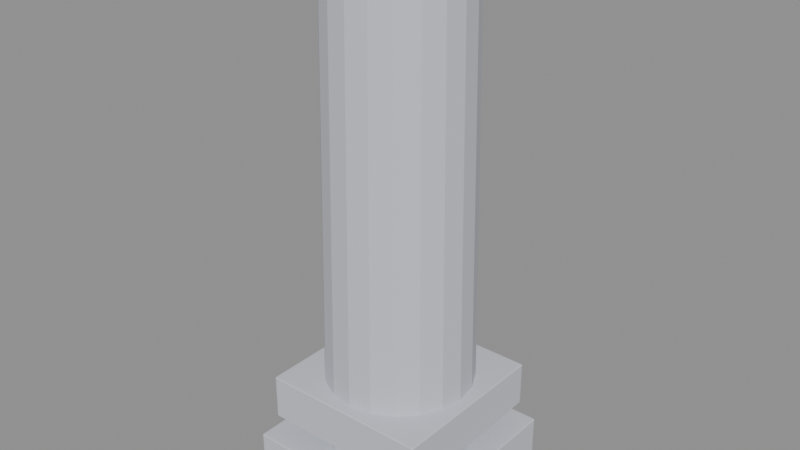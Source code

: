 # Source: pillar.blend  (saved by Blender 5.2.44; exported with 4.5.12 LTS)
import bpy
from mathutils import Matrix  # noqa: F401  (used for matrix-valued properties, if any)

bpy.ops.wm.read_factory_settings(use_empty=True)
scene = bpy.context.scene
scene.name = 'Scene'

# ---- materials (node trees are filled in below, after node groups)
mat_stonegrey = bpy.data.materials.new('StoneGrey')

# ---- material node trees
mat_stonegrey.use_nodes = True; mat_stonegrey.node_tree.nodes.clear()
_N = mat_stonegrey.node_tree.nodes; _L = mat_stonegrey.node_tree.links
n0 = _N.new('ShaderNodeBsdfPrincipled'); n0.name = 'Principled BSDF'; n0.location = (-200, 100)
n0.inputs[0].default_value = (0.58, 0.6, 0.66, 1.0)
n0.inputs[2].default_value = 0.88
n0.inputs[10].default_value = 0.005
n1 = _N.new('ShaderNodeOutputMaterial'); n1.name = 'Material Output'; n1.location = (200, 100)
_L.new(n0.outputs[0], n1.inputs[0])
n1.is_active_output = True

# ---- meshes
me_cube = bpy.data.meshes.new('Cube')
me_cube.from_pydata([(-0.49, -0.49, -0.5), (-0.49, -0.5, -0.49), (-0.5, -0.49, -0.49), (-0.49, -0.4971, -0.4971), (-0.4958, -0.4958, -0.4958), (-0.4971, -0.4971, -0.49), (-0.4971, -0.49, -0.4971), (-0.49, -0.5, 0.49), (-0.49, -0.49, 0.5), (-0.5, -0.49, 0.49), (-0.49, -0.4971, 0.4971), (-0.4958, -0.4958, 0.4958), (-0.4971, -0.49, 0.4971), (-0.4971, -0.4971, 0.49), (-0.49, 0.49, -0.5), (-0.5, 0.49, -0.49), (-0.49, 0.5, -0.49), (-0.4971, 0.49, -0.4971), (-0.4958, 0.4958, -0.4958), (-0.4971, 0.4971, -0.49), (-0.49, 0.4971, -0.4971), (-0.49, 0.49, 0.5), (-0.49, 0.5, 0.49), (-0.5, 0.49, 0.49), (-0.49, 0.4971, 0.4971), (-0.4958, 0.4958, 0.4958), (-0.4971, 0.4971, 0.49), (-0.4971, 0.49, 0.4971), (0.49, -0.49, -0.5), (0.5, -0.49, -0.49), (0.49, -0.5, -0.49), (0.4971, -0.49, -0.4971), (0.4958, -0.4958, -0.4958), (0.4971, -0.4971, -0.49), (0.49, -0.4971, -0.4971), (0.49, -0.49, 0.5), (0.49, -0.5, 0.49), (0.5, -0.49, 0.49), (0.49, -0.4971, 0.4971), (0.4958, -0.4958, 0.4958), (0.4971, -0.4971, 0.49), (0.4971, -0.49, 0.4971), (0.49, 0.49, -0.5), (0.49, 0.5, -0.49), (0.5, 0.49, -0.49), (0.49, 0.4971, -0.4971), (0.4958, 0.4958, -0.4958), (0.4971, 0.4971, -0.49), (0.4971, 0.49, -0.4971), (0.49, 0.49, 0.5), (0.5, 0.49, 0.49), (0.49, 0.5, 0.49), (0.4971, 0.49, 0.4971), (0.4958, 0.4958, 0.4958), (0.4971, 0.4971, 0.49), (0.49, 0.4971, 0.4971), (1.164e-10, 0.3745, 0.5357), (0.0, 0.3846, 0.5457), (2.91e-11, 0.3816, 0.5386), (0.0, 0.336, 10.18), (0.0, 0.3462, 10.17), (0.0, 0.3432, 10.18), (0.1157, 0.3562, 0.5357), (0.1188, 0.3658, 0.5457), (0.1179, 0.363, 0.5386), (0.1038, 0.3196, 10.18), (0.107, 0.3292, 10.17), (0.1061, 0.3264, 10.18), (0.2201, 0.303, 0.5357), (0.226, 0.3111, 0.5457), (0.2243, 0.3088, 0.5386), (0.1975, 0.2719, 10.18), (0.2035, 0.2801, 10.17), (0.2017, 0.2777, 10.18), (0.303, 0.2201, 0.5357), (0.3111, 0.226, 0.5457), (0.3088, 0.2243, 0.5386), (0.2719, 0.1975, 10.18), (0.2801, 0.2035, 10.17), (0.2777, 0.2017, 10.18), (0.3562, 0.1157, 0.5357), (0.3658, 0.1188, 0.5457), (0.363, 0.1179, 0.5386), (0.3196, 0.1038, 10.18), (0.3292, 0.107, 10.17), (0.3264, 0.1061, 10.18), (0.3745, -1.164e-10, 0.5357), (0.3846, 0.0, 0.5457), (0.3816, -2.91e-11, 0.5386), (0.336, 0.0, 10.18), (0.3462, 0.0, 10.17), (0.3432, 0.0, 10.18), (0.3562, -0.1157, 0.5357), (0.3658, -0.1188, 0.5457), (0.363, -0.1179, 0.5386), (0.3196, -0.1038, 10.18), (0.3292, -0.107, 10.17), (0.3264, -0.1061, 10.18), (0.303, -0.2201, 0.5357), (0.3111, -0.226, 0.5457), (0.3088, -0.2243, 0.5386), (0.2719, -0.1975, 10.18), (0.2801, -0.2035, 10.17), (0.2777, -0.2017, 10.18), (0.2201, -0.303, 0.5357), (0.226, -0.3111, 0.5457), (0.2243, -0.3088, 0.5386), (0.1975, -0.2719, 10.18), (0.2035, -0.2801, 10.17), (0.2017, -0.2777, 10.18), (0.1157, -0.3562, 0.5357), (0.1188, -0.3658, 0.5457), (0.1179, -0.363, 0.5386), (0.1038, -0.3196, 10.18), (0.107, -0.3292, 10.17), (0.1061, -0.3264, 10.18), (-1.164e-10, -0.3745, 0.5357), (0.0, -0.3846, 0.5457), (-2.91e-11, -0.3816, 0.5386), (0.0, -0.336, 10.18), (0.0, -0.3462, 10.17), (0.0, -0.3432, 10.18), (-0.1157, -0.3562, 0.5357), (-0.1188, -0.3658, 0.5457), (-0.1179, -0.363, 0.5386), (-0.1038, -0.3196, 10.18), (-0.107, -0.3292, 10.17), (-0.1061, -0.3264, 10.18), (-0.2201, -0.303, 0.5357), (-0.226, -0.3111, 0.5457), (-0.2243, -0.3088, 0.5386), (-0.1975, -0.2719, 10.18), (-0.2035, -0.2801, 10.17), (-0.2017, -0.2777, 10.18), (-0.303, -0.2201, 0.5357), (-0.3111, -0.226, 0.5457), (-0.3088, -0.2243, 0.5386), (-0.2719, -0.1975, 10.18), (-0.2801, -0.2035, 10.17), (-0.2777, -0.2017, 10.18), (-0.3562, -0.1157, 0.5357), (-0.3658, -0.1188, 0.5457), (-0.363, -0.1179, 0.5386), (-0.3196, -0.1038, 10.18), (-0.3292, -0.107, 10.17), (-0.3264, -0.1061, 10.18), (-0.3745, 1.164e-10, 0.5357), (-0.3846, 0.0, 0.5457), (-0.3816, 2.91e-11, 0.5386), (-0.336, 0.0, 10.18), (-0.3462, 0.0, 10.17), (-0.3432, 0.0, 10.18), (-0.3562, 0.1157, 0.5357), (-0.3658, 0.1188, 0.5457), (-0.363, 0.1179, 0.5386), (-0.3196, 0.1038, 10.18), (-0.3292, 0.107, 10.17), (-0.3264, 0.1061, 10.18), (-0.303, 0.2201, 0.5357), (-0.3111, 0.226, 0.5457), (-0.3088, 0.2243, 0.5386), (-0.2719, 0.1975, 10.18), (-0.2801, 0.2035, 10.17), (-0.2777, 0.2017, 10.18), (-0.2201, 0.303, 0.5357), (-0.226, 0.3111, 0.5457), (-0.2243, 0.3088, 0.5386), (-0.1975, 0.2719, 10.18), (-0.2035, 0.2801, 10.17), (-0.2017, 0.2777, 10.18), (-0.1157, 0.3562, 0.5357), (-0.1188, 0.3658, 0.5457), (-0.1179, 0.363, 0.5386), (-0.1038, 0.3196, 10.18), (-0.107, 0.3292, 10.17), (-0.1061, 0.3264, 10.18), (-0.4323, -0.4323, 0.9286), (-0.4323, -0.4423, 0.9386), (-0.4423, -0.4323, 0.9386), (-0.4323, -0.4394, 0.9315), (-0.4381, -0.4381, 0.9328), (-0.4394, -0.4394, 0.9386), (-0.4394, -0.4323, 0.9315), (-0.4323, -0.4423, 1.776), (-0.4323, -0.4323, 1.786), (-0.4423, -0.4323, 1.776), (-0.4323, -0.4394, 1.783), (-0.4381, -0.4381, 1.781), (-0.4394, -0.4323, 1.783), (-0.4394, -0.4394, 1.776), (-0.4323, 0.4323, 0.9286), (-0.4423, 0.4323, 0.9386), (-0.4323, 0.4423, 0.9386), (-0.4394, 0.4323, 0.9315), (-0.4381, 0.4381, 0.9328), (-0.4394, 0.4394, 0.9386), (-0.4323, 0.4394, 0.9315), (-0.4323, 0.4323, 1.786), (-0.4323, 0.4423, 1.776), (-0.4423, 0.4323, 1.776), (-0.4323, 0.4394, 1.783), (-0.4381, 0.4381, 1.781), (-0.4394, 0.4394, 1.776), (-0.4394, 0.4323, 1.783), (0.4323, -0.4323, 0.9286), (0.4423, -0.4323, 0.9386), (0.4323, -0.4423, 0.9386), (0.4394, -0.4323, 0.9315), (0.4381, -0.4381, 0.9328), (0.4394, -0.4394, 0.9386), (0.4323, -0.4394, 0.9315), (0.4323, -0.4323, 1.786), (0.4323, -0.4423, 1.776), (0.4423, -0.4323, 1.776), (0.4323, -0.4394, 1.783), (0.4381, -0.4381, 1.781), (0.4394, -0.4394, 1.776), (0.4394, -0.4323, 1.783), (0.4323, 0.4323, 0.9286), (0.4323, 0.4423, 0.9386), (0.4423, 0.4323, 0.9386), (0.4323, 0.4394, 0.9315), (0.4381, 0.4381, 0.9328), (0.4394, 0.4394, 0.9386), (0.4394, 0.4323, 0.9315), (0.4323, 0.4323, 1.786), (0.4423, 0.4323, 1.776), (0.4323, 0.4423, 1.776), (0.4394, 0.4323, 1.783), (0.4381, 0.4381, 1.781), (0.4394, 0.4394, 1.776), (0.4323, 0.4394, 1.783)], [], [(0, 3, 4, 6), (1, 5, 4, 3), (2, 6, 4, 5), (7, 10, 11, 13), (8, 12, 11, 10), (9, 13, 11, 12), (14, 17, 18, 20), (15, 19, 18, 17), (16, 20, 18, 19), (21, 24, 25, 27), (22, 26, 25, 24), (23, 27, 25, 26), (28, 31, 32, 34), (29, 33, 32, 31), (30, 34, 32, 33), (35, 38, 39, 41), (36, 40, 39, 38), (37, 41, 39, 40), (42, 45, 46, 48), (43, 47, 46, 45), (44, 48, 46, 47), (49, 52, 53, 55), (50, 54, 53, 52), (51, 55, 53, 54), (176, 179, 180, 182), (177, 181, 180, 179), (178, 182, 180, 181), (183, 186, 187, 189), (184, 188, 187, 186), (185, 189, 187, 188), (190, 193, 194, 196), (191, 195, 194, 193), (192, 196, 194, 195), (197, 200, 201, 203), (198, 202, 201, 200), (199, 203, 201, 202), (204, 207, 208, 210), (205, 209, 208, 207), (206, 210, 208, 209), (211, 214, 215, 217), (212, 216, 215, 214), (213, 217, 215, 216), (218, 221, 222, 224), (219, 223, 222, 221), (220, 224, 222, 223), (225, 228, 229, 231), (226, 230, 229, 228), (227, 231, 229, 230), (14, 0, 6, 17), (17, 6, 2, 15), (1, 7, 13, 5), (5, 13, 9, 2), (8, 21, 27, 12), (12, 27, 23, 9), (22, 16, 19, 26), (26, 19, 15, 23), (42, 14, 20, 45), (45, 20, 16, 43), (21, 49, 55, 24), (24, 55, 51, 22), (50, 44, 47, 54), (54, 47, 43, 51), (28, 42, 48, 31), (31, 48, 44, 29), (49, 35, 41, 52), (52, 41, 37, 50), (36, 30, 33, 40), (40, 33, 29, 37), (0, 28, 34, 3), (3, 34, 30, 1), (35, 8, 10, 38), (38, 10, 7, 36), (57, 63, 64, 58), (58, 64, 62, 56), (66, 60, 61, 67), (67, 61, 59, 65), (63, 69, 70, 64), (64, 70, 68, 62), (72, 66, 67, 73), (73, 67, 65, 71), (69, 75, 76, 70), (70, 76, 74, 68), (78, 72, 73, 79), (79, 73, 71, 77), (75, 81, 82, 76), (76, 82, 80, 74), (84, 78, 79, 85), (85, 79, 77, 83), (81, 87, 88, 82), (82, 88, 86, 80), (90, 84, 85, 91), (91, 85, 83, 89), (87, 93, 94, 88), (88, 94, 92, 86), (96, 90, 91, 97), (97, 91, 89, 95), (93, 99, 100, 94), (94, 100, 98, 92), (102, 96, 97, 103), (103, 97, 95, 101), (99, 105, 106, 100), (100, 106, 104, 98), (108, 102, 103, 109), (109, 103, 101, 107), (105, 111, 112, 106), (106, 112, 110, 104), (114, 108, 109, 115), (115, 109, 107, 113), (111, 117, 118, 112), (112, 118, 116, 110), (120, 114, 115, 121), (121, 115, 113, 119), (117, 123, 124, 118), (118, 124, 122, 116), (126, 120, 121, 127), (127, 121, 119, 125), (123, 129, 130, 124), (124, 130, 128, 122), (132, 126, 127, 133), (133, 127, 125, 131), (129, 135, 136, 130), (130, 136, 134, 128), (138, 132, 133, 139), (139, 133, 131, 137), (135, 141, 142, 136), (136, 142, 140, 134), (144, 138, 139, 145), (145, 139, 137, 143), (141, 147, 148, 142), (142, 148, 146, 140), (150, 144, 145, 151), (151, 145, 143, 149), (147, 153, 154, 148), (148, 154, 152, 146), (156, 150, 151, 157), (157, 151, 149, 155), (153, 159, 160, 154), (154, 160, 158, 152), (162, 156, 157, 163), (163, 157, 155, 161), (159, 165, 166, 160), (160, 166, 164, 158), (168, 162, 163, 169), (169, 163, 161, 167), (165, 171, 172, 166), (166, 172, 170, 164), (174, 168, 169, 175), (175, 169, 167, 173), (171, 57, 58, 172), (172, 58, 56, 170), (60, 174, 175, 61), (61, 175, 173, 59), (190, 176, 182, 193), (193, 182, 178, 191), (177, 183, 189, 181), (181, 189, 185, 178), (184, 197, 203, 188), (188, 203, 199, 185), (198, 192, 195, 202), (202, 195, 191, 199), (218, 190, 196, 221), (221, 196, 192, 219), (197, 225, 231, 200), (200, 231, 227, 198), (226, 220, 223, 230), (230, 223, 219, 227), (204, 218, 224, 207), (207, 224, 220, 205), (225, 211, 217, 228), (228, 217, 213, 226), (212, 206, 209, 216), (216, 209, 205, 213), (176, 204, 210, 179), (179, 210, 206, 177), (211, 184, 186, 214), (214, 186, 183, 212), (14, 42, 28, 0), (2, 9, 23, 15), (30, 36, 7, 1), (49, 21, 8, 35), (16, 22, 51, 43), (44, 50, 37, 29), (56, 62, 68, 74, 80, 86, 92, 98, 104, 110, 116, 122, 128, 134, 140, 146, 152, 158, 164, 170), (57, 60, 66, 63), (171, 174, 60, 57), (65, 59, 173, 167, 161, 155, 149, 143, 137, 131, 125, 119, 113, 107, 101, 95, 89, 83, 77, 71), (63, 66, 72, 69), (69, 72, 78, 75), (75, 78, 84, 81), (81, 84, 90, 87), (87, 90, 96, 93), (93, 96, 102, 99), (99, 102, 108, 105), (105, 108, 114, 111), (111, 114, 120, 117), (117, 120, 126, 123), (123, 126, 132, 129), (129, 132, 138, 135), (135, 138, 144, 141), (141, 144, 150, 147), (147, 150, 156, 153), (153, 156, 162, 159), (159, 162, 168, 165), (165, 168, 174, 171), (190, 218, 204, 176), (178, 185, 199, 191), (206, 212, 183, 177), (225, 197, 184, 211), (192, 198, 227, 219), (220, 226, 213, 205)])
_uv = me_cube.uv_layers.new(name='UVMap')
_uv.uv.foreach_set('vector', [0.1275, 0.7475, 0.1275, 0.75, 0.1261, 0.75, 0.125, 0.7475, 0.3775, 0.9975, 0.3775, 1.0, 0.3761, 1.0, 0.375, 0.9975, 0.3775, 0.0025, 0.375, 0.0025, 0.375, 0.001057, 0.3775, 0.0, 0.6225, 0.9975, 0.625, 0.9975, 0.625, 0.9989, 0.6225, 1.0, 0.8725, 0.7475, 0.875, 0.7475, 0.875, 0.7489, 0.8725, 0.75, 0.6225, 0.0025, 0.6225, 0.0, 0.6239, 0.0, 0.625, 0.0025, 0.1275, 0.5025, 0.125, 0.5025, 0.125, 0.5011, 0.1275, 0.5, 0.3775, 0.2475, 0.3775, 0.25, 0.3755, 0.2505, 0.375, 0.2475, 0.3775, 0.2525, 0.375, 0.2525, 0.3755, 0.2505, 0.3775, 0.25, 0.8725, 0.5025, 0.8725, 0.5, 0.8739, 0.5, 0.875, 0.5025, 0.6225, 0.2525, 0.6225, 0.25, 0.6245, 0.2495, 0.625, 0.2525, 0.6225, 0.2475, 0.625, 0.2475, 0.6245, 0.2495, 0.6225, 0.25, 0.3725, 0.7475, 0.375, 0.7475, 0.3754, 0.75, 0.3737, 0.7513, 0.3775, 0.7475, 0.3775, 0.75, 0.3754, 0.75, 0.375, 0.7475, 0.3775, 0.7525, 0.3737, 0.7513, 0.3754, 0.75, 0.3775, 0.75, 0.6275, 0.7475, 0.6262, 0.7513, 0.625, 0.7496, 0.625, 0.7475, 0.6225, 0.7525, 0.6225, 0.75, 0.625, 0.7496, 0.6262, 0.7513, 0.6225, 0.7475, 0.625, 0.7475, 0.625, 0.7496, 0.6225, 0.75, 0.3725, 0.5025, 0.3738, 0.4987, 0.375, 0.5004, 0.375, 0.5025, 0.3775, 0.4975, 0.3775, 0.5, 0.375, 0.5004, 0.3738, 0.4987, 0.3775, 0.5025, 0.375, 0.5025, 0.375, 0.5004, 0.3775, 0.5, 0.6275, 0.5025, 0.625, 0.5025, 0.6246, 0.5, 0.6262, 0.4987, 0.6225, 0.5025, 0.6225, 0.5, 0.6246, 0.5, 0.625, 0.5025, 0.6225, 0.4975, 0.6262, 0.4987, 0.6246, 0.5, 0.6225, 0.5, 0.1278, 0.7472, 0.1278, 0.75, 0.1262, 0.75, 0.125, 0.7472, 0.3779, 0.9972, 0.3779, 1.0, 0.3762, 1.0, 0.375, 0.9972, 0.3779, 0.002826, 0.375, 0.002826, 0.375, 0.001194, 0.3779, 0.0, 0.6221, 0.9972, 0.625, 0.9972, 0.625, 0.9988, 0.6221, 1.0, 0.8722, 0.7472, 0.875, 0.7472, 0.875, 0.7488, 0.8722, 0.75, 0.6221, 0.002826, 0.6221, 0.0, 0.6238, 0.0, 0.625, 0.002826, 0.1278, 0.5028, 0.125, 0.5028, 0.125, 0.5012, 0.1278, 0.5, 0.3779, 0.2472, 0.3779, 0.25, 0.3756, 0.2506, 0.375, 0.2472, 0.3779, 0.2528, 0.375, 0.2528, 0.3756, 0.2506, 0.3779, 0.25, 0.8722, 0.5028, 0.8722, 0.5, 0.8738, 0.5, 0.875, 0.5028, 0.6221, 0.2528, 0.6221, 0.25, 0.6244, 0.2494, 0.625, 0.2528, 0.6221, 0.2472, 0.625, 0.2472, 0.6244, 0.2494, 0.6221, 0.25, 0.3722, 0.7472, 0.375, 0.7472, 0.3754, 0.75, 0.3736, 0.7514, 0.3779, 0.7472, 0.3779, 0.75, 0.3754, 0.75, 0.375, 0.7472, 0.3779, 0.7528, 0.3736, 0.7514, 0.3754, 0.75, 0.3779, 0.75, 0.6278, 0.7472, 0.6264, 0.7514, 0.625, 0.7496, 0.625, 0.7472, 0.6221, 0.7528, 0.6221, 0.75, 0.625, 0.7496, 0.6264, 0.7514, 0.6221, 0.7472, 0.625, 0.7472, 0.625, 0.7496, 0.6221, 0.75, 0.3722, 0.5028, 0.3736, 0.4986, 0.375, 0.5004, 0.375, 0.5028, 0.3779, 0.4972, 0.3779, 0.5, 0.375, 0.5004, 0.3736, 0.4986, 0.3779, 0.5028, 0.375, 0.5028, 0.375, 0.5004, 0.3779, 0.5, 0.6278, 0.5028, 0.625, 0.5028, 0.6246, 0.5, 0.6264, 0.4986, 0.6221, 0.5028, 0.6221, 0.5, 0.6246, 0.5, 0.625, 0.5028, 0.6221, 0.4972, 0.6264, 0.4986, 0.6246, 0.5, 0.6221, 0.5, 0.1275, 0.5025, 0.1275, 0.7475, 0.125, 0.7475, 0.125, 0.5025, 0.375, 0.2475, 0.375, 0.0025, 0.3775, 0.0025, 0.3775, 0.2475, 0.3775, 0.9975, 0.6225, 0.9975, 0.6225, 1.0, 0.3775, 1.0, 0.3775, 0.0, 0.6225, 0.0, 0.6225, 0.0025, 0.3775, 0.0025, 0.8725, 0.7475, 0.8725, 0.5025, 0.875, 0.5025, 0.875, 0.7475, 0.625, 0.0025, 0.625, 0.2475, 0.6225, 0.2475, 0.6225, 0.0025, 0.6225, 0.2525, 0.3775, 0.2525, 0.3775, 0.25, 0.6225, 0.25, 0.6225, 0.25, 0.3775, 0.25, 0.3775, 0.2475, 0.6225, 0.2475, 0.3725, 0.5025, 0.1275, 0.5025, 0.1275, 0.5, 0.3738, 0.4987, 0.3738, 0.4987, 0.375, 0.2525, 0.3775, 0.2525, 0.3775, 0.4975, 0.8725, 0.5025, 0.6275, 0.5025, 0.6262, 0.4987, 0.8725, 0.5, 0.625, 0.2525, 0.6262, 0.4987, 0.6225, 0.4975, 0.6225, 0.2525, 0.6225, 0.5025, 0.3775, 0.5025, 0.3775, 0.5, 0.6225, 0.5, 0.6225, 0.5, 0.3775, 0.5, 0.3775, 0.4975, 0.6225, 0.4975, 0.3725, 0.7475, 0.3725, 0.5025, 0.375, 0.5025, 0.375, 0.7475, 0.375, 0.7475, 0.375, 0.5025, 0.3775, 0.5025, 0.3775, 0.7475, 0.6275, 0.5025, 0.6275, 0.7475, 0.625, 0.7475, 0.625, 0.5025, 0.625, 0.5025, 0.625, 0.7475, 0.6225, 0.7475, 0.6225, 0.5025, 0.6225, 0.7525, 0.3775, 0.7525, 0.3775, 0.75, 0.6225, 0.75, 0.6225, 0.75, 0.3775, 0.75, 0.3775, 0.7475, 0.6225, 0.7475, 0.1275, 0.7475, 0.3725, 0.7475, 0.3737, 0.7513, 0.1275, 0.75, 0.375, 0.9975, 0.3737, 0.7513, 0.3775, 0.7525, 0.3775, 0.9975, 0.6275, 0.7475, 0.8725, 0.7475, 0.8725, 0.75, 0.6262, 0.7513, 0.6262, 0.7513, 0.625, 0.9975, 0.6225, 0.9975, 0.6225, 0.7525, 1.0, 0.5005, 0.95, 0.5005, 0.95, 0.5, 0.9998, 0.5, 0.75, 0.49, 0.8242, 0.4782, 0.8222, 0.4722, 0.75, 0.4837, 0.95, 0.9995, 1.0, 0.9995, 0.9998, 1.0, 0.95, 1.0, 0.3241, 0.4782, 0.25, 0.4899, 0.25, 0.483, 0.322, 0.4716, 0.95, 0.5005, 0.9, 0.5005, 0.9, 0.5, 0.95, 0.5, 0.8242, 0.4782, 0.891, 0.4441, 0.8874, 0.4391, 0.8222, 0.4722, 0.9, 0.9995, 0.95, 0.9995, 0.95, 1.0, 0.9, 1.0, 0.391, 0.4441, 0.3241, 0.4782, 0.322, 0.4716, 0.3869, 0.4385, 0.9, 0.5005, 0.85, 0.5005, 0.85, 0.5, 0.9, 0.5, 0.891, 0.4441, 0.9441, 0.391, 0.9391, 0.3874, 0.8874, 0.4391, 0.85, 0.9995, 0.9, 0.9995, 0.9, 1.0, 0.85, 1.0, 0.4441, 0.391, 0.391, 0.4441, 0.3869, 0.4385, 0.4385, 0.3869, 0.85, 0.5005, 0.8, 0.5005, 0.8, 0.5, 0.85, 0.5, 0.9441, 0.391, 0.9782, 0.3242, 0.9722, 0.3222, 0.9391, 0.3874, 0.8, 0.9995, 0.85, 0.9995, 0.85, 1.0, 0.8, 1.0, 0.4782, 0.3241, 0.4441, 0.391, 0.4385, 0.3869, 0.4716, 0.322, 0.8, 0.5005, 0.75, 0.5005, 0.75, 0.5, 0.8, 0.5, 0.9782, 0.3242, 0.99, 0.25, 0.9837, 0.25, 0.9722, 0.3222, 0.75, 0.9995, 0.8, 0.9995, 0.8, 1.0, 0.75, 1.0, 0.4899, 0.25, 0.4782, 0.3241, 0.4716, 0.322, 0.483, 0.25, 0.75, 0.5005, 0.7, 0.5005, 0.7, 0.5, 0.75, 0.5, 0.99, 0.25, 0.9782, 0.1758, 0.9722, 0.1778, 0.9837, 0.25, 0.7, 0.9995, 0.75, 0.9995, 0.75, 1.0, 0.7, 1.0, 0.4782, 0.1759, 0.4899, 0.25, 0.483, 0.25, 0.4716, 0.178, 0.7, 0.5005, 0.65, 0.5005, 0.65, 0.5, 0.7, 0.5, 0.9782, 0.1758, 0.9441, 0.109, 0.9391, 0.1126, 0.9722, 0.1778, 0.65, 0.9995, 0.7, 0.9995, 0.7, 1.0, 0.65, 1.0, 0.4441, 0.109, 0.4782, 0.1759, 0.4716, 0.178, 0.4385, 0.1131, 0.65, 0.5005, 0.6, 0.5005, 0.6, 0.5, 0.65, 0.5, 0.9441, 0.109, 0.891, 0.05587, 0.8874, 0.06095, 0.9391, 0.1126, 0.6, 0.9995, 0.65, 0.9995, 0.65, 1.0, 0.6, 1.0, 0.391, 0.05588, 0.4441, 0.109, 0.4385, 0.1131, 0.3869, 0.06151, 0.6, 0.5005, 0.55, 0.5005, 0.55, 0.5, 0.6, 0.5, 0.891, 0.05587, 0.8242, 0.02179, 0.8222, 0.02775, 0.8874, 0.06095, 0.55, 0.9995, 0.6, 0.9995, 0.6, 1.0, 0.55, 1.0, 0.3241, 0.02179, 0.391, 0.05588, 0.3869, 0.06151, 0.322, 0.02842, 0.55, 0.5005, 0.5, 0.5005, 0.5, 0.5, 0.55, 0.5, 0.8242, 0.02179, 0.75, 0.01005, 0.75, 0.01632, 0.8222, 0.02775, 0.5, 0.9995, 0.55, 0.9995, 0.55, 1.0, 0.5, 1.0, 0.25, 0.01005, 0.3241, 0.02179, 0.322, 0.02842, 0.25, 0.01702, 0.5, 0.5005, 0.45, 0.5005, 0.45, 0.5, 0.5, 0.5, 0.75, 0.01005, 0.6758, 0.02179, 0.6778, 0.02775, 0.75, 0.01632, 0.45, 0.9995, 0.5, 0.9995, 0.5, 1.0, 0.45, 1.0, 0.1759, 0.02179, 0.25, 0.01005, 0.25, 0.01702, 0.178, 0.02842, 0.45, 0.5005, 0.4, 0.5005, 0.4, 0.5, 0.45, 0.5, 0.6758, 0.02179, 0.609, 0.05587, 0.6126, 0.06095, 0.6778, 0.02775, 0.4, 0.9995, 0.45, 0.9995, 0.45, 1.0, 0.4, 1.0, 0.109, 0.05588, 0.1759, 0.02179, 0.178, 0.02842, 0.1131, 0.06151, 0.4, 0.5005, 0.35, 0.5005, 0.35, 0.5, 0.4, 0.5, 0.609, 0.05587, 0.5559, 0.109, 0.5609, 0.1126, 0.6126, 0.06095, 0.35, 0.9995, 0.4, 0.9995, 0.4, 1.0, 0.35, 1.0, 0.05588, 0.109, 0.109, 0.05588, 0.1131, 0.06151, 0.06151, 0.1131, 0.35, 0.5005, 0.3, 0.5005, 0.3, 0.5, 0.35, 0.5, 0.5559, 0.109, 0.5218, 0.1758, 0.5278, 0.1778, 0.5609, 0.1126, 0.3, 0.9995, 0.35, 0.9995, 0.35, 1.0, 0.3, 1.0, 0.02179, 0.1759, 0.05588, 0.109, 0.06151, 0.1131, 0.02842, 0.178, 0.3, 0.5005, 0.25, 0.5005, 0.25, 0.5, 0.3, 0.5, 0.5218, 0.1758, 0.51, 0.25, 0.5163, 0.25, 0.5278, 0.1778, 0.25, 0.9995, 0.3, 0.9995, 0.3, 1.0, 0.25, 1.0, 0.01005, 0.25, 0.02179, 0.1759, 0.02842, 0.178, 0.01702, 0.25, 0.25, 0.5005, 0.2, 0.5005, 0.2, 0.5, 0.25, 0.5, 0.51, 0.25, 0.5218, 0.3242, 0.5278, 0.3222, 0.5163, 0.25, 0.2, 0.9995, 0.25, 0.9995, 0.25, 1.0, 0.2, 1.0, 0.02179, 0.3241, 0.01005, 0.25, 0.01702, 0.25, 0.02842, 0.322, 0.2, 0.5005, 0.15, 0.5005, 0.15, 0.5, 0.2, 0.5, 0.5218, 0.3242, 0.5559, 0.391, 0.5609, 0.3874, 0.5278, 0.3222, 0.15, 0.9995, 0.2, 0.9995, 0.2, 1.0, 0.15, 1.0, 0.05588, 0.391, 0.02179, 0.3241, 0.02842, 0.322, 0.06151, 0.3869, 0.15, 0.5005, 0.1, 0.5005, 0.1, 0.5, 0.15, 0.5, 0.5559, 0.391, 0.609, 0.4441, 0.6126, 0.4391, 0.5609, 0.3874, 0.1, 0.9995, 0.15, 0.9995, 0.15, 1.0, 0.1, 1.0, 0.109, 0.4441, 0.05588, 0.391, 0.06151, 0.3869, 0.1131, 0.4385, 0.1, 0.5005, 0.05, 0.5005, 0.05, 0.5, 0.1, 0.5, 0.609, 0.4441, 0.6758, 0.4782, 0.6778, 0.4722, 0.6126, 0.4391, 0.05, 0.9995, 0.1, 0.9995, 0.1, 1.0, 0.05, 1.0, 0.1759, 0.4782, 0.109, 0.4441, 0.1131, 0.4385, 0.178, 0.4716, 0.05, 0.5005, -1.565e-07, 0.5005, 0.0001934, 0.5, 0.05, 0.5, 0.6758, 0.4782, 0.75, 0.49, 0.75, 0.4837, 0.6778, 0.4722, -1.565e-07, 0.9995, 0.05, 0.9995, 0.05, 1.0, 0.0002132, 1.0, 0.25, 0.4899, 0.1759, 0.4782, 0.178, 0.4716, 0.25, 0.483, 0.1278, 0.5028, 0.1278, 0.7472, 0.125, 0.7472, 0.125, 0.5028, 0.375, 0.2472, 0.375, 0.002826, 0.3779, 0.002826, 0.3779, 0.2472, 0.3779, 0.9972, 0.6221, 0.9972, 0.6221, 1.0, 0.3779, 1.0, 0.3779, 0.0, 0.6221, 0.0, 0.6221, 0.002826, 0.3779, 0.002826, 0.8722, 0.7472, 0.8722, 0.5028, 0.875, 0.5028, 0.875, 0.7472, 0.625, 0.002826, 0.625, 0.2472, 0.6221, 0.2472, 0.6221, 0.002826, 0.6221, 0.2528, 0.3779, 0.2528, 0.3779, 0.25, 0.6221, 0.25, 0.6221, 0.25, 0.3779, 0.25, 0.3779, 0.2472, 0.6221, 0.2472, 0.3722, 0.5028, 0.1278, 0.5028, 0.1278, 0.5, 0.3736, 0.4986, 0.3736, 0.4986, 0.375, 0.2528, 0.3779, 0.2528, 0.3779, 0.4972, 0.8722, 0.5028, 0.6278, 0.5028, 0.6264, 0.4986, 0.8722, 0.5, 0.625, 0.2528, 0.6264, 0.4986, 0.6221, 0.4972, 0.6221, 0.2528, 0.6221, 0.5028, 0.3779, 0.5028, 0.3779, 0.5, 0.6221, 0.5, 0.6221, 0.5, 0.3779, 0.5, 0.3779, 0.4972, 0.6221, 0.4972, 0.3722, 0.7472, 0.3722, 0.5028, 0.375, 0.5028, 0.375, 0.7472, 0.375, 0.7472, 0.375, 0.5028, 0.3779, 0.5028, 0.3779, 0.7472, 0.6278, 0.5028, 0.6278, 0.7472, 0.625, 0.7472, 0.625, 0.5028, 0.625, 0.5028, 0.625, 0.7472, 0.6221, 0.7472, 0.6221, 0.5028, 0.6221, 0.7528, 0.3779, 0.7528, 0.3779, 0.75, 0.6221, 0.75, 0.6221, 0.75, 0.3779, 0.75, 0.3779, 0.7472, 0.6221, 0.7472, 0.1278, 0.7472, 0.3722, 0.7472, 0.3736, 0.7514, 0.1278, 0.75, 0.375, 0.9972, 0.3736, 0.7514, 0.3779, 0.7528, 0.3779, 0.9972, 0.6278, 0.7472, 0.8722, 0.7472, 0.8722, 0.75, 0.6264, 0.7514, 0.6264, 0.7514, 0.625, 0.9972, 0.6221, 0.9972, 0.6221, 0.7528, 0.1275, 0.5025, 0.3725, 0.5025, 0.3725, 0.7475, 0.1275, 0.7475, 0.3775, 0.0025, 0.6225, 0.0025, 0.6225, 0.2475, 0.3775, 0.2475, 0.3775, 0.7525, 0.6225, 0.7525, 0.6225, 0.9975, 0.3775, 0.9975, 0.6275, 0.5025, 0.8725, 0.5025, 0.8725, 0.7475, 0.6275, 0.7475, 0.3775, 0.2525, 0.6225, 0.2525, 0.6225, 0.4975, 0.3775, 0.4975, 0.3775, 0.5025, 0.6225, 0.5025, 0.6225, 0.7475, 0.3775, 0.7475, 0.75, 0.4837, 0.8222, 0.4722, 0.8874, 0.4391, 0.9391, 0.3874, 0.9722, 0.3222, 0.9837, 0.25, 0.9722, 0.1778, 0.9391, 0.1126, 0.8874, 0.06095, 0.8222, 0.02775, 0.75, 0.01632, 0.6778, 0.02775, 0.6126, 0.06095, 0.5609, 0.1126, 0.5278, 0.1778, 0.5163, 0.25, 0.5278, 0.3222, 0.5609, 0.3874, 0.6126, 0.4391, 0.6778, 0.4722, 1.0, 0.5005, 1.0, 0.9995, 0.95, 0.9995, 0.95, 0.5005, 0.05, 0.5005, 0.05, 0.9995, -1.565e-07, 0.9995, -1.565e-07, 0.5005, 0.322, 0.4716, 0.25, 0.483, 0.178, 0.4716, 0.1131, 0.4385, 0.06151, 0.3869, 0.02842, 0.322, 0.01702, 0.25, 0.02842, 0.178, 0.06151, 0.1131, 0.1131, 0.06151, 0.178, 0.02842, 0.25, 0.01702, 0.322, 0.02842, 0.3869, 0.06151, 0.4385, 0.1131, 0.4716, 0.178, 0.483, 0.25, 0.4716, 0.322, 0.4385, 0.3869, 0.3869, 0.4385, 0.95, 0.5005, 0.95, 0.9995, 0.9, 0.9995, 0.9, 0.5005, 0.9, 0.5005, 0.9, 0.9995, 0.85, 0.9995, 0.85, 0.5005, 0.85, 0.5005, 0.85, 0.9995, 0.8, 0.9995, 0.8, 0.5005, 0.8, 0.5005, 0.8, 0.9995, 0.75, 0.9995, 0.75, 0.5005, 0.75, 0.5005, 0.75, 0.9995, 0.7, 0.9995, 0.7, 0.5005, 0.7, 0.5005, 0.7, 0.9995, 0.65, 0.9995, 0.65, 0.5005, 0.65, 0.5005, 0.65, 0.9995, 0.6, 0.9995, 0.6, 0.5005, 0.6, 0.5005, 0.6, 0.9995, 0.55, 0.9995, 0.55, 0.5005, 0.55, 0.5005, 0.55, 0.9995, 0.5, 0.9995, 0.5, 0.5005, 0.5, 0.5005, 0.5, 0.9995, 0.45, 0.9995, 0.45, 0.5005, 0.45, 0.5005, 0.45, 0.9995, 0.4, 0.9995, 0.4, 0.5005, 0.4, 0.5005, 0.4, 0.9995, 0.35, 0.9995, 0.35, 0.5005, 0.35, 0.5005, 0.35, 0.9995, 0.3, 0.9995, 0.3, 0.5005, 0.3, 0.5005, 0.3, 0.9995, 0.25, 0.9995, 0.25, 0.5005, 0.25, 0.5005, 0.25, 0.9995, 0.2, 0.9995, 0.2, 0.5005, 0.2, 0.5005, 0.2, 0.9995, 0.15, 0.9995, 0.15, 0.5005, 0.15, 0.5005, 0.15, 0.9995, 0.1, 0.9995, 0.1, 0.5005, 0.1, 0.5005, 0.1, 0.9995, 0.05, 0.9995, 0.05, 0.5005, 0.1278, 0.5028, 0.3722, 0.5028, 0.3722, 0.7472, 0.1278, 0.7472, 0.3779, 0.002826, 0.6221, 0.002826, 0.6221, 0.2472, 0.3779, 0.2472, 0.3779, 0.7528, 0.6221, 0.7528, 0.6221, 0.9972, 0.3779, 0.9972, 0.6278, 0.5028, 0.8722, 0.5028, 0.8722, 0.7472, 0.6278, 0.7472, 0.3779, 0.2528, 0.6221, 0.2528, 0.6221, 0.4972, 0.3779, 0.4972, 0.3779, 0.5028, 0.6221, 0.5028, 0.6221, 0.7472, 0.3779, 0.7472])
me_cube.materials.append(mat_stonegrey)
me_cube.update()

# ---- objects
ob_pillar = bpy.data.objects.new('Pillar', me_cube)

# ---- transforms, parenting, visibility, modifiers, constraints
ob_pillar.location = (0.0, 0.0, 0.07)
ob_pillar.scale = (0.52, 0.52, 0.14)

# ---- collection membership
scene.collection.objects.link(ob_pillar)

# ---- scene / render settings (as saved in the file)
scene.frame_start = 1; scene.frame_end = 250; scene.frame_set(1)
scene.render.engine = 'BLENDER_EEVEE_NEXT'
scene.render.bake_bias = 0.0
scene.render.bake_samples = 0
scene.render.compositor_device = 'GPU'
scene.eevee.use_volume_custom_range = False
scene.eevee.fast_gi_thickness_near = 0.1
scene.eevee.fast_gi_thickness_far = 0.0
scene.eevee.ray_tracing_options.screen_trace_thickness = 0.1
bpy.context.view_layer.update()

# ---- added for rendering (the .blend has no active camera and no usable light): camera, sun + grey world if the file has none
cam_auto = bpy.data.cameras.new('AutoCamera')
cam_auto.lens = 50.0
cam_auto.sensor_width = 36.0
cam_auto.clip_end = 1000.0
ob_auto_camera = bpy.data.objects.new('AutoCamera', cam_auto)
scene.collection.objects.link(ob_auto_camera)
ob_auto_camera.location = (1.5415, -1.8498, 1.9807)
ob_auto_camera.rotation_euler = (1.09748, -7.21219e-08, 0.694738)
scene.camera = ob_auto_camera
light_auto_sun = bpy.data.lights.new('AutoSun', 'SUN')
light_auto_sun.energy = 3.0
light_auto_sun.angle = 0.0523599
ob_auto_sun = bpy.data.objects.new('AutoSun', light_auto_sun)
scene.collection.objects.link(ob_auto_sun)
ob_auto_sun.rotation_euler = (0.872665, 0.174533, 0.523599)
if scene.world is None:
    world_auto = bpy.data.worlds.new('AutoWorld')
    world_auto.color = (0.3, 0.3, 0.3)
    scene.world = world_auto
bpy.context.view_layer.update()

